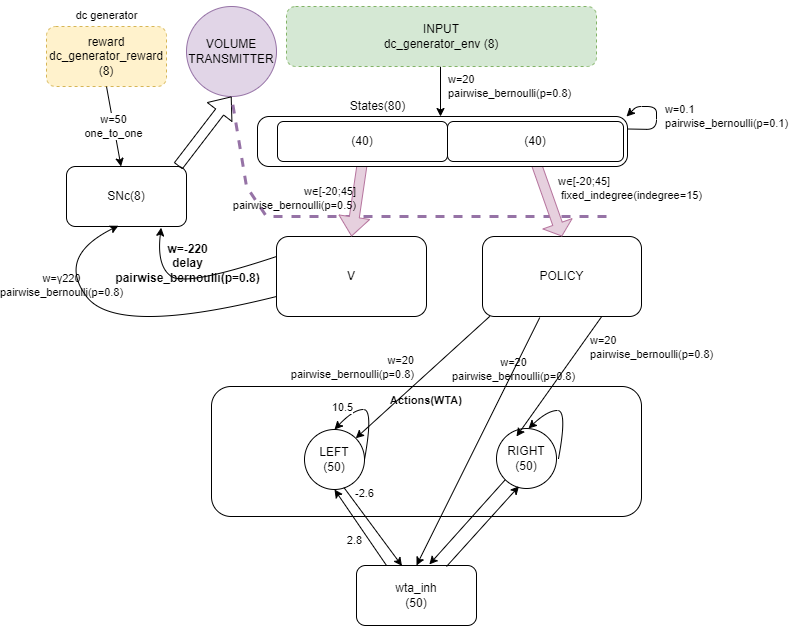

The diagram above was exported from draw.io. Its source (the exported page's mxGraphModel, read from the mxfile embedded in the PNG):
<mxGraphModel dx="1740" dy="455" grid="1" gridSize="10" guides="1" tooltips="1" connect="1" arrows="1" fold="1" page="1" pageScale="1" pageWidth="827" pageHeight="1169" math="0" shadow="0">
  <root>
    <mxCell id="0" />
    <mxCell id="1" parent="0" />
    <mxCell id="GTqaI5zs6q6qDNkmL9B8-56" value="&lt;span style=&quot;color: rgb(0, 0, 0); font-family: Helvetica; font-size: 11px; font-style: normal; font-variant-ligatures: normal; font-variant-caps: normal; font-weight: 400; letter-spacing: normal; orphans: 2; text-indent: 0px; text-transform: none; widows: 2; word-spacing: 0px; -webkit-text-stroke-width: 0px; text-decoration-thickness: initial; text-decoration-style: initial; text-decoration-color: initial; float: none; display: inline !important;&quot;&gt;w=20&lt;br&gt;&lt;/span&gt;pairwise_bernoulli(p=0.8)" style="rounded=1;orthogonalLoop=1;jettySize=auto;html=1;entryX=0.5;entryY=0;entryDx=0;entryDy=0;labelBackgroundColor=none;align=left;" parent="1" edge="1">
      <mxGeometry x="-0.2" y="6" relative="1" as="geometry">
        <mxPoint x="404" y="90" as="sourcePoint" />
        <mxPoint x="404" y="140" as="targetPoint" />
        <mxPoint as="offset" />
      </mxGeometry>
    </mxCell>
    <mxCell id="GTqaI5zs6q6qDNkmL9B8-55" value="INPUT&lt;br&gt;dc_generator_env (8)" style="rounded=1;whiteSpace=wrap;html=1;dashed=1;fillColor=#d5e8d4;strokeColor=#82b366;" parent="1" vertex="1">
      <mxGeometry x="250" y="30" width="310" height="60" as="geometry" />
    </mxCell>
    <mxCell id="GTqaI5zs6q6qDNkmL9B8-58" value="reward&lt;br&gt;dc_generator_reward&lt;br&gt;(8)" style="rounded=1;whiteSpace=wrap;html=1;dashed=1;fillColor=#fff2cc;strokeColor=#d6b656;" parent="1" vertex="1">
      <mxGeometry x="10" y="50" width="120" height="60" as="geometry" />
    </mxCell>
    <mxCell id="GTqaI5zs6q6qDNkmL9B8-59" value="SNc(8)" style="rounded=1;whiteSpace=wrap;html=1;" parent="1" vertex="1">
      <mxGeometry x="30" y="190" width="120" height="60" as="geometry" />
    </mxCell>
    <mxCell id="GTqaI5zs6q6qDNkmL9B8-60" value="VOLUME&lt;br&gt;TRANSMITTER" style="ellipse;whiteSpace=wrap;html=1;aspect=fixed;fillColor=#e1d5e7;strokeColor=#9673a6;" parent="1" vertex="1">
      <mxGeometry x="150" y="30" width="90" height="90" as="geometry" />
    </mxCell>
    <mxCell id="GTqaI5zs6q6qDNkmL9B8-63" value="&lt;font size=&quot;1&quot; style=&quot;&quot;&gt;&lt;b style=&quot;font-size: 11px;&quot;&gt;Actions(WTA)&lt;/b&gt;&lt;/font&gt;" style="rounded=1;whiteSpace=wrap;html=1;verticalAlign=top;" parent="1" vertex="1">
      <mxGeometry x="175" y="410" width="430" height="130" as="geometry" />
    </mxCell>
    <mxCell id="GTqaI5zs6q6qDNkmL9B8-64" value="LEFT&lt;br&gt;(50)" style="ellipse;whiteSpace=wrap;html=1;aspect=fixed;verticalAlign=middle;" parent="1" vertex="1">
      <mxGeometry x="268" y="453" width="60" height="60" as="geometry" />
    </mxCell>
    <mxCell id="GTqaI5zs6q6qDNkmL9B8-67" value="RIGHT&lt;br&gt;(50)" style="ellipse;whiteSpace=wrap;html=1;aspect=fixed;verticalAlign=middle;" parent="1" vertex="1">
      <mxGeometry x="460" y="452" width="60" height="60" as="geometry" />
    </mxCell>
    <mxCell id="GTqaI5zs6q6qDNkmL9B8-71" value="" style="curved=1;endArrow=classic;html=1;rounded=0;exitX=1;exitY=0.5;exitDx=0;exitDy=0;entryX=0.5;entryY=0;entryDx=0;entryDy=0;" parent="1" source="GTqaI5zs6q6qDNkmL9B8-64" target="GTqaI5zs6q6qDNkmL9B8-64" edge="1">
      <mxGeometry width="50" height="50" relative="1" as="geometry">
        <mxPoint x="303" y="442" as="sourcePoint" />
        <mxPoint x="353" y="392" as="targetPoint" />
        <Array as="points">
          <mxPoint x="337" y="433" />
          <mxPoint x="317" y="433" />
        </Array>
      </mxGeometry>
    </mxCell>
    <mxCell id="GTqaI5zs6q6qDNkmL9B8-72" value="10.5" style="edgeLabel;html=1;align=center;verticalAlign=middle;resizable=0;points=[];" parent="GTqaI5zs6q6qDNkmL9B8-71" vertex="1" connectable="0">
      <mxGeometry x="-0.1705" y="2" relative="1" as="geometry">
        <mxPoint x="-28" y="-12" as="offset" />
      </mxGeometry>
    </mxCell>
    <mxCell id="GTqaI5zs6q6qDNkmL9B8-77" value="" style="curved=1;endArrow=classic;html=1;rounded=0;" parent="1" edge="1">
      <mxGeometry width="50" height="50" relative="1" as="geometry">
        <mxPoint x="522" y="482" as="sourcePoint" />
        <mxPoint x="492" y="452" as="targetPoint" />
        <Array as="points">
          <mxPoint x="531" y="434" />
          <mxPoint x="511" y="434" />
        </Array>
      </mxGeometry>
    </mxCell>
    <mxCell id="GTqaI5zs6q6qDNkmL9B8-81" value="wta_inh&lt;br&gt;(50)" style="rounded=1;whiteSpace=wrap;html=1;" parent="1" vertex="1">
      <mxGeometry x="320" y="589" width="120" height="60" as="geometry" />
    </mxCell>
    <mxCell id="GTqaI5zs6q6qDNkmL9B8-84" value="2.8" style="endArrow=classic;html=1;rounded=0;exitX=0.25;exitY=0;exitDx=0;exitDy=0;entryX=0.5;entryY=1;entryDx=0;entryDy=0;labelBackgroundColor=none;" parent="1" source="GTqaI5zs6q6qDNkmL9B8-81" target="GTqaI5zs6q6qDNkmL9B8-64" edge="1">
      <mxGeometry x="-0.1381" y="12" width="50" height="50" relative="1" as="geometry">
        <mxPoint x="390" y="430" as="sourcePoint" />
        <mxPoint x="440" y="380" as="targetPoint" />
        <mxPoint y="1" as="offset" />
      </mxGeometry>
    </mxCell>
    <mxCell id="GTqaI5zs6q6qDNkmL9B8-86" value="" style="endArrow=classic;html=1;rounded=0;entryX=0.375;entryY=0.962;entryDx=0;entryDy=0;entryPerimeter=0;" parent="1" target="GTqaI5zs6q6qDNkmL9B8-67" edge="1">
      <mxGeometry width="50" height="50" relative="1" as="geometry">
        <mxPoint x="410" y="590" as="sourcePoint" />
        <mxPoint x="480" y="510" as="targetPoint" />
      </mxGeometry>
    </mxCell>
    <mxCell id="GTqaI5zs6q6qDNkmL9B8-88" value="" style="endArrow=classic;html=1;rounded=0;entryX=0.379;entryY=0.006;entryDx=0;entryDy=0;exitX=0.657;exitY=0.967;exitDx=0;exitDy=0;exitPerimeter=0;entryPerimeter=0;" parent="1" source="GTqaI5zs6q6qDNkmL9B8-64" target="GTqaI5zs6q6qDNkmL9B8-81" edge="1">
      <mxGeometry width="50" height="50" relative="1" as="geometry">
        <mxPoint x="390" y="430" as="sourcePoint" />
        <mxPoint x="440" y="380" as="targetPoint" />
      </mxGeometry>
    </mxCell>
    <mxCell id="GTqaI5zs6q6qDNkmL9B8-100" value="-2.6" style="edgeLabel;html=1;align=center;verticalAlign=middle;resizable=0;points=[];fontSize=11;labelBackgroundColor=none;" parent="GTqaI5zs6q6qDNkmL9B8-88" vertex="1" connectable="0">
      <mxGeometry x="-0.5315" y="3" relative="1" as="geometry">
        <mxPoint x="4" y="-11" as="offset" />
      </mxGeometry>
    </mxCell>
    <mxCell id="GTqaI5zs6q6qDNkmL9B8-90" value="" style="endArrow=classic;html=1;rounded=0;entryX=0.607;entryY=-0.018;entryDx=0;entryDy=0;entryPerimeter=0;exitX=0;exitY=1;exitDx=0;exitDy=0;" parent="1" target="GTqaI5zs6q6qDNkmL9B8-81" edge="1" source="GTqaI5zs6q6qDNkmL9B8-67">
      <mxGeometry width="50" height="50" relative="1" as="geometry">
        <mxPoint x="420" y="510" as="sourcePoint" />
        <mxPoint x="371.6400000000001" y="569.22" as="targetPoint" />
      </mxGeometry>
    </mxCell>
    <mxCell id="GTqaI5zs6q6qDNkmL9B8-93" value="" style="shape=flexArrow;endArrow=classic;html=1;rounded=0;exitX=0.93;exitY=-0.007;exitDx=0;exitDy=0;entryX=0.5;entryY=1;entryDx=0;entryDy=0;exitPerimeter=0;" parent="1" source="GTqaI5zs6q6qDNkmL9B8-59" target="GTqaI5zs6q6qDNkmL9B8-60" edge="1">
      <mxGeometry width="50" height="50" relative="1" as="geometry">
        <mxPoint x="390" y="430" as="sourcePoint" />
        <mxPoint x="130" y="170" as="targetPoint" />
      </mxGeometry>
    </mxCell>
    <mxCell id="GTqaI5zs6q6qDNkmL9B8-94" value="w=50&lt;br&gt;one_to_one" style="endArrow=classic;html=1;rounded=0;exitX=0.5;exitY=1;exitDx=0;exitDy=0;" parent="1" source="GTqaI5zs6q6qDNkmL9B8-58" target="GTqaI5zs6q6qDNkmL9B8-59" edge="1">
      <mxGeometry width="50" height="50" relative="1" as="geometry">
        <mxPoint x="390" y="330" as="sourcePoint" />
        <mxPoint x="440" y="280" as="targetPoint" />
      </mxGeometry>
    </mxCell>
    <mxCell id="GTqaI5zs6q6qDNkmL9B8-96" value="w=γ220&lt;br&gt;pairwise_bernoulli(p=0.8)" style="curved=1;endArrow=classic;html=1;rounded=0;exitX=0;exitY=0.75;exitDx=0;exitDy=0;entryX=0.433;entryY=0.987;entryDx=0;entryDy=0;entryPerimeter=0;labelBackgroundColor=none;" parent="1" source="ir1nCvAuPsAduE5Pnbx1-5" target="GTqaI5zs6q6qDNkmL9B8-59" edge="1">
      <mxGeometry x="0.4252" y="13" width="50" height="50" relative="1" as="geometry">
        <mxPoint x="60" y="330" as="sourcePoint" />
        <mxPoint x="110" y="280" as="targetPoint" />
        <Array as="points">
          <mxPoint x="80" y="360" />
          <mxPoint x="20" y="280" />
        </Array>
        <mxPoint x="-1" as="offset" />
      </mxGeometry>
    </mxCell>
    <mxCell id="GTqaI5zs6q6qDNkmL9B8-97" value="w=-220&lt;br style=&quot;font-size: 12px;&quot;&gt;delay&lt;br&gt;pairwise_bernoulli(p=0.8)" style="curved=1;endArrow=classic;html=1;rounded=0;exitX=0;exitY=0.25;exitDx=0;exitDy=0;entryX=0.597;entryY=1.02;entryDx=0;entryDy=0;entryPerimeter=0;fontStyle=1;fontSize=12;labelBackgroundColor=none;" parent="1" edge="1" source="ir1nCvAuPsAduE5Pnbx1-5">
      <mxGeometry x="0.0219" y="-22" width="50" height="50" relative="1" as="geometry">
        <mxPoint x="113" y="360" as="sourcePoint" />
        <mxPoint x="124.6400000000001" y="251.20000000000005" as="targetPoint" />
        <Array as="points">
          <mxPoint x="150" y="310" />
          <mxPoint x="120" y="290" />
        </Array>
        <mxPoint as="offset" />
      </mxGeometry>
    </mxCell>
    <mxCell id="GTqaI5zs6q6qDNkmL9B8-109" value="dc generator" style="text;html=1;align=center;verticalAlign=middle;resizable=0;points=[];autosize=1;strokeColor=none;fillColor=none;fontSize=11;" parent="1" vertex="1">
      <mxGeometry x="25" y="24" width="90" height="30" as="geometry" />
    </mxCell>
    <mxCell id="3" value="" style="endArrow=none;dashed=1;html=1;rounded=0;entryX=0.5;entryY=1;entryDx=0;entryDy=0;fillColor=#e1d5e7;strokeColor=#9673a6;strokeWidth=3;" parent="1" target="GTqaI5zs6q6qDNkmL9B8-60" edge="1">
      <mxGeometry width="50" height="50" relative="1" as="geometry">
        <mxPoint x="570" y="240" as="sourcePoint" />
        <mxPoint x="205" y="130" as="targetPoint" />
        <Array as="points">
          <mxPoint x="230" y="240" />
          <mxPoint x="210" y="210" />
        </Array>
      </mxGeometry>
    </mxCell>
    <mxCell id="ir1nCvAuPsAduE5Pnbx1-5" value="V" style="rounded=1;whiteSpace=wrap;html=1;" vertex="1" parent="1">
      <mxGeometry x="240" y="260" width="150" height="80" as="geometry" />
    </mxCell>
    <mxCell id="ir1nCvAuPsAduE5Pnbx1-6" value="POLICY" style="rounded=1;whiteSpace=wrap;html=1;" vertex="1" parent="1">
      <mxGeometry x="446" y="260" width="159" height="80" as="geometry" />
    </mxCell>
    <mxCell id="ir1nCvAuPsAduE5Pnbx1-7" value="w∈[-20;45]&lt;br&gt;&lt;div style=&quot;&quot;&gt;&lt;span style=&quot;background-color: initial;&quot;&gt;&amp;nbsp;fixed_indegree&lt;/span&gt;&lt;span style=&quot;background-color: initial;&quot;&gt;(indegree=15)&lt;/span&gt;&lt;/div&gt;" style="endArrow=classic;html=1;curved=1;exitX=0.5;exitY=1;exitDx=0;exitDy=0;entryX=0.5;entryY=0;entryDx=0;entryDy=0;labelBackgroundColor=none;shape=flexArrow;endSize=4;startSize=2;strokeColor=#B5739D;fillColor=#E6D0DE;align=left;" edge="1" parent="1" source="ir1nCvAuPsAduE5Pnbx1-12" target="ir1nCvAuPsAduE5Pnbx1-6">
      <mxGeometry x="-0.2019" y="11" width="50" height="50" relative="1" as="geometry">
        <mxPoint x="390" y="330" as="sourcePoint" />
        <mxPoint x="440" y="280" as="targetPoint" />
        <mxPoint as="offset" />
      </mxGeometry>
    </mxCell>
    <mxCell id="ir1nCvAuPsAduE5Pnbx1-10" value="w∈[-20;45]&lt;br&gt;pairwise_bernoulli(p=0.5)" style="endArrow=classic;html=1;curved=1;exitX=0.5;exitY=1;exitDx=0;exitDy=0;entryX=0.5;entryY=0;entryDx=0;entryDy=0;labelBackgroundColor=none;shape=flexArrow;fillColor=#E6D0DE;strokeColor=#B5739D;align=right;" edge="1" parent="1" source="ir1nCvAuPsAduE5Pnbx1-11" target="ir1nCvAuPsAduE5Pnbx1-5">
      <mxGeometry x="-0.0042" width="50" height="50" relative="1" as="geometry">
        <mxPoint x="390" y="330" as="sourcePoint" />
        <mxPoint x="440" y="280" as="targetPoint" />
        <mxPoint as="offset" />
      </mxGeometry>
    </mxCell>
    <mxCell id="ir1nCvAuPsAduE5Pnbx1-13" value="States(80)" style="text;html=1;align=center;verticalAlign=middle;resizable=0;points=[];autosize=1;strokeColor=none;fillColor=none;" vertex="1" parent="1">
      <mxGeometry x="301" y="115" width="80" height="30" as="geometry" />
    </mxCell>
    <mxCell id="ir1nCvAuPsAduE5Pnbx1-14" value="" style="group" vertex="1" connectable="0" parent="1">
      <mxGeometry x="221" y="140" width="370" height="50" as="geometry" />
    </mxCell>
    <mxCell id="GTqaI5zs6q6qDNkmL9B8-1" value="" style="rounded=1;whiteSpace=wrap;html=1;verticalAlign=top;arcSize=23;" parent="ir1nCvAuPsAduE5Pnbx1-14" vertex="1">
      <mxGeometry width="370" height="50" as="geometry" />
    </mxCell>
    <mxCell id="ir1nCvAuPsAduE5Pnbx1-11" value="(40)" style="rounded=1;whiteSpace=wrap;html=1;" vertex="1" parent="ir1nCvAuPsAduE5Pnbx1-14">
      <mxGeometry x="20" y="5" width="170" height="40" as="geometry" />
    </mxCell>
    <mxCell id="ir1nCvAuPsAduE5Pnbx1-12" value="(40)" style="rounded=1;whiteSpace=wrap;html=1;" vertex="1" parent="ir1nCvAuPsAduE5Pnbx1-14">
      <mxGeometry x="190" y="5" width="176" height="40" as="geometry" />
    </mxCell>
    <mxCell id="ir1nCvAuPsAduE5Pnbx1-17" value="&lt;div style=&quot;text-align: left;&quot;&gt;&lt;span style=&quot;background-color: initial;&quot;&gt;w=0.1&lt;/span&gt;&lt;/div&gt;&lt;span style=&quot;color: rgb(0, 0, 0); font-family: Helvetica; font-size: 11px; font-style: normal; font-variant-ligatures: normal; font-variant-caps: normal; font-weight: 400; letter-spacing: normal; orphans: 2; text-indent: 0px; text-transform: none; widows: 2; word-spacing: 0px; -webkit-text-stroke-width: 0px; text-decoration-thickness: initial; text-decoration-style: initial; text-decoration-color: initial; float: none; display: inline !important;&quot;&gt;&lt;div style=&quot;text-align: left;&quot;&gt;&lt;span style=&quot;background-color: initial;&quot;&gt;pairwise_bernoulli(p=0.1)&lt;/span&gt;&lt;/div&gt;&lt;/span&gt;" style="endArrow=classic;html=1;exitX=1;exitY=0.25;exitDx=0;exitDy=0;rounded=1;labelBackgroundColor=none;" edge="1" parent="1" source="GTqaI5zs6q6qDNkmL9B8-1">
      <mxGeometry x="-0.0248" y="-70" width="50" height="50" relative="1" as="geometry">
        <mxPoint x="520" y="200" as="sourcePoint" />
        <mxPoint x="590" y="140" as="targetPoint" />
        <Array as="points">
          <mxPoint x="620" y="153" />
          <mxPoint x="620" y="130" />
          <mxPoint x="600" y="130" />
        </Array>
        <mxPoint as="offset" />
      </mxGeometry>
    </mxCell>
    <mxCell id="ir1nCvAuPsAduE5Pnbx1-19" value="" style="endArrow=classic;html=1;rounded=1;labelBackgroundColor=none;strokeColor=#000000;fontColor=#B266FF;fillColor=none;exitX=0.046;exitY=0.998;exitDx=0;exitDy=0;entryX=1;entryY=0;entryDx=0;entryDy=0;exitPerimeter=0;" edge="1" parent="1" source="ir1nCvAuPsAduE5Pnbx1-6" target="GTqaI5zs6q6qDNkmL9B8-64">
      <mxGeometry width="50" height="50" relative="1" as="geometry">
        <mxPoint x="370" y="410" as="sourcePoint" />
        <mxPoint x="420" y="360" as="targetPoint" />
      </mxGeometry>
    </mxCell>
    <mxCell id="ir1nCvAuPsAduE5Pnbx1-22" value="&lt;font color=&quot;#000000&quot;&gt;w=20&lt;br&gt;pairwise_bernoulli(p=0.8)&lt;br&gt;&lt;/font&gt;" style="edgeLabel;html=1;align=right;verticalAlign=middle;resizable=0;points=[];fontColor=#B266FF;labelBackgroundColor=none;" vertex="1" connectable="0" parent="ir1nCvAuPsAduE5Pnbx1-19">
      <mxGeometry x="-0.1683" y="1" relative="1" as="geometry">
        <mxPoint x="-20" y="-1" as="offset" />
      </mxGeometry>
    </mxCell>
    <mxCell id="ir1nCvAuPsAduE5Pnbx1-20" value="" style="endArrow=classic;html=1;rounded=1;labelBackgroundColor=none;strokeColor=#000000;fontColor=#B266FF;fillColor=none;exitX=0.75;exitY=1;exitDx=0;exitDy=0;entryX=0.333;entryY=0.133;entryDx=0;entryDy=0;entryPerimeter=0;" edge="1" parent="1" source="ir1nCvAuPsAduE5Pnbx1-6" target="GTqaI5zs6q6qDNkmL9B8-67">
      <mxGeometry width="50" height="50" relative="1" as="geometry">
        <mxPoint x="536" y="350" as="sourcePoint" />
        <mxPoint x="329" y="472" as="targetPoint" />
      </mxGeometry>
    </mxCell>
    <mxCell id="ir1nCvAuPsAduE5Pnbx1-24" value="w=20&lt;br style=&quot;border-color: var(--border-color);&quot;&gt;pairwise_bernoulli(p=0.8)" style="edgeLabel;html=1;align=left;verticalAlign=middle;resizable=0;points=[];fontColor=#000000;labelBackgroundColor=none;" vertex="1" connectable="0" parent="ir1nCvAuPsAduE5Pnbx1-20">
      <mxGeometry x="-0.5954" y="1" relative="1" as="geometry">
        <mxPoint x="3" y="6" as="offset" />
      </mxGeometry>
    </mxCell>
    <mxCell id="ir1nCvAuPsAduE5Pnbx1-21" value="" style="endArrow=classic;html=1;rounded=1;labelBackgroundColor=none;strokeColor=#000000;fontColor=#B266FF;fillColor=none;exitX=0.36;exitY=1.014;exitDx=0;exitDy=0;entryX=0.5;entryY=0;entryDx=0;entryDy=0;exitPerimeter=0;" edge="1" parent="1" source="ir1nCvAuPsAduE5Pnbx1-6" target="GTqaI5zs6q6qDNkmL9B8-81">
      <mxGeometry width="50" height="50" relative="1" as="geometry">
        <mxPoint x="536" y="350" as="sourcePoint" />
        <mxPoint x="490" y="470" as="targetPoint" />
      </mxGeometry>
    </mxCell>
    <mxCell id="ir1nCvAuPsAduE5Pnbx1-23" value="w=20&lt;br style=&quot;border-color: var(--border-color);&quot;&gt;pairwise_bernoulli(p=0.8)" style="edgeLabel;html=1;align=center;verticalAlign=middle;resizable=0;points=[];fontColor=#000000;labelBackgroundColor=none;" vertex="1" connectable="0" parent="ir1nCvAuPsAduE5Pnbx1-21">
      <mxGeometry x="-0.5791" y="-1" relative="1" as="geometry">
        <mxPoint as="offset" />
      </mxGeometry>
    </mxCell>
  </root>
</mxGraphModel>